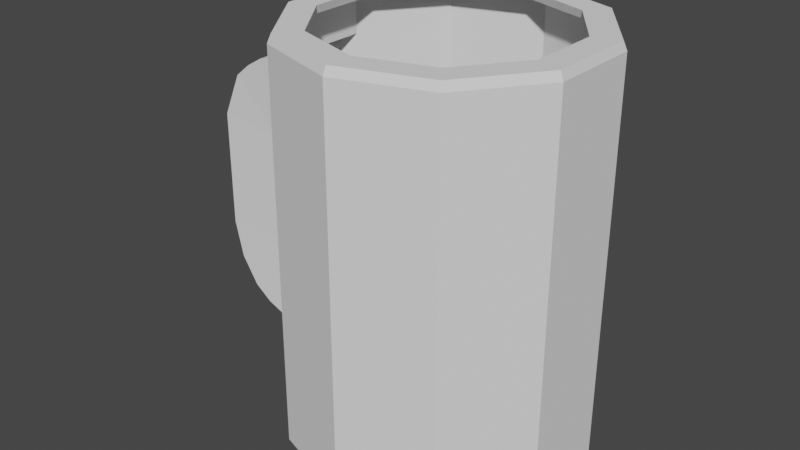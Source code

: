 # Source: kubek.blend  (saved by Blender 2.80.75; exported with 4.5.12 LTS)
import bpy
from mathutils import Matrix  # noqa: F401  (used for matrix-valued properties, if any)

bpy.ops.wm.read_factory_settings(use_empty=True)
scene = bpy.context.scene
scene.name = 'Scene'

# ---- collections
col_collection = bpy.data.collections.new('Collection'); scene.collection.children.link(col_collection)

# ---- world
world_world = bpy.data.worlds.new('World'); scene.world = world_world
world_world.use_nodes = True; world_world.node_tree.nodes.clear()
_N = world_world.node_tree.nodes; _L = world_world.node_tree.links
n0 = _N.new('ShaderNodeOutputWorld'); n0.name = 'World Output'; n0.location = (300, 300)
n1 = _N.new('ShaderNodeBackground'); n1.name = 'Background'; n1.location = (10, 300)
n1.inputs[0].default_value = (0.05088, 0.05088, 0.05088, 1.0)
_L.new(n1.outputs[0], n0.inputs[0])
n0.is_active_output = True
world_world.color = (0.05088, 0.05088, 0.05088)
world_world.use_sun_shadow = False
world_world.sun_shadow_jitter_overblur = 0.0

# ---- meshes
me_circle = bpy.data.meshes.new('Circle')
me_circle.from_pydata([(-0.1872, 0.2484, -0.1823), (-0.006795, 0.307, -0.1823), (-0.2987, 0.09493, -0.1823), (-0.2987, -0.09476, -0.1823), (-0.1872, -0.2482, -0.1823), (-0.006794, -0.3068, -0.1823), (0.1736, -0.2482, -0.1823), (0.2851, -0.09476, -0.1823), (0.2851, 0.09493, -0.1823), (0.1736, 0.2484, -0.1823), (-0.1804, 0.239, -0.2047), (-0.006795, 0.2955, -0.2047), (-0.2877, 0.09136, -0.2047), (-0.2877, -0.09119, -0.2047), (-0.1804, -0.2389, -0.2047), (-0.006794, -0.2953, -0.2047), (0.1668, -0.2389, -0.2047), (0.2741, -0.09119, -0.2047), (0.2741, 0.09136, -0.2047), (0.1668, 0.239, -0.2047), (-0.1537, 0.2023, 0.6241), (-0.006795, 0.2501, 0.6241), (-0.2446, 0.07734, 0.6241), (-0.2446, -0.07717, 0.6241), (-0.1537, -0.2022, 0.6241), (-0.006795, -0.2499, 0.6241), (0.1402, -0.2022, 0.6241), (0.231, -0.07717, 0.6241), (0.231, 0.07734, 0.6241), (0.1402, 0.2023, 0.6241), (-0.006794, -0.3068, 0.6241), (-0.1872, -0.2482, 0.6241), (-0.2987, 0.09493, 0.6241), (-0.2987, -0.09476, 0.6241), (-0.1872, 0.2484, 0.6241), (-0.006795, 0.307, 0.6241), (0.1736, -0.2482, 0.6241), (0.2851, -0.09476, 0.6241), (0.2851, 0.09493, 0.6241), (0.1736, 0.2484, 0.6241), (-0.006794, -0.3068, 0.5368), (-0.1872, -0.2482, 0.5368), (-0.2987, -0.09476, 0.5368), (-0.2987, 0.09493, 0.5368), (-0.006795, 0.307, 0.5368), (0.1736, 0.2484, 0.5368), (0.1736, -0.2482, 0.5368), (0.2851, -0.09476, 0.5368), (0.2851, 0.09493, 0.5368), (-0.1872, 0.2484, 0.5368), (-0.006794, -0.3068, 0.3682), (-0.1872, -0.2482, 0.3682), (-0.2965, -0.09259, 0.3682), (-0.006795, 0.307, 0.3682), (0.1736, -0.2482, 0.3682), (0.2851, -0.09476, 0.3682), (0.2851, 0.09493, 0.3682), (-0.1872, 0.2484, 0.3682), (-0.2939, 0.09637, 0.3682), (0.1736, 0.2484, 0.3682), (-0.3347, 0.06152, 0.3833), (-0.3524, 0.06883, 0.5181), (-0.3524, -0.06865, 0.5181), (-0.3347, -0.06135, 0.3833), (-0.3442, 0.06152, 0.3812), (-0.3984, 0.06883, 0.5069), (-0.3984, -0.06865, 0.5069), (-0.3442, -0.06135, 0.3812), (-0.358, 0.06152, 0.3751), (-0.4347, 0.06883, 0.4854), (-0.4347, -0.06865, 0.4854), (-0.358, -0.06135, 0.3751), (-0.373, 0.06152, 0.3673), (-0.4673, 0.06883, 0.4585), (-0.4673, -0.06865, 0.4585), (-0.373, -0.06135, 0.3673), (-0.3856, 0.06152, 0.3516), (-0.5064, 0.06883, 0.3685), (-0.5064, -0.06865, 0.3685), (-0.3856, -0.06135, 0.3516), (-0.3844, 0.06152, 0.1282), (-0.5058, 0.06883, 0.126), (-0.5058, -0.06865, 0.126), (-0.3844, -0.06135, 0.1282), (-0.3777, 0.06152, 0.1104), (-0.4874, 0.06883, 0.04857), (-0.4874, -0.06865, 0.04857), (-0.3777, -0.06135, 0.1104), (-0.3691, 0.06152, 0.09763), (-0.4511, 0.06883, -0.008681), (-0.4511, -0.06865, -0.008681), (-0.3691, -0.06135, 0.09763), (-0.3611, 0.06152, 0.09103), (-0.4137, 0.06883, -0.03651), (-0.4137, -0.06865, -0.03651), (-0.3611, -0.06135, 0.09103), (-0.3412, 0.06152, 0.0774), (-0.363, 0.06883, -0.05736), (-0.363, -0.06865, -0.05736), (-0.3412, -0.06135, 0.0774), (-0.2827, 0.06152, 0.09282), (-0.2874, 0.06883, -0.04194), (-0.2874, -0.06865, -0.04194), (-0.2827, -0.06135, 0.09282), (-0.1503, 0.1976, 0.641), (-0.006795, 0.2442, 0.641), (-0.2389, 0.07552, 0.641), (-0.2389, -0.07534, 0.641), (-0.1503, -0.1974, 0.641), (-0.006795, -0.244, 0.641), (0.1367, -0.1974, 0.641), (0.2254, -0.07534, 0.641), (0.2254, 0.07552, 0.641), (0.1367, 0.1976, 0.641), (-0.006794, -0.2996, 0.641), (-0.1829, -0.2424, 0.641), (-0.2918, 0.09269, 0.641), (-0.2918, -0.09252, 0.641), (-0.1829, 0.2425, 0.641), (-0.006795, 0.2998, 0.641), (0.1693, -0.2424, 0.641), (0.2782, -0.09252, 0.641), (0.2782, 0.09269, 0.641), (0.1693, 0.2425, 0.641)], [], [(46, 36, 30, 40), (40, 30, 31, 41), (1, 11, 10, 0), (7, 17, 18, 8), (4, 14, 15, 5), (0, 10, 12, 2), (8, 18, 19, 9), (5, 15, 16, 6), (2, 12, 13, 3), (9, 19, 11, 1), (6, 16, 17, 7), (3, 13, 14, 4), (41, 31, 33, 42), (42, 33, 32, 43), (44, 35, 39, 45), (27, 111, 112, 28), (34, 118, 119, 35), (38, 122, 121, 37), (26, 110, 111, 27), (37, 121, 120, 36), (25, 109, 110, 26), (36, 120, 114, 30), (24, 108, 109, 25), (30, 114, 115, 31), (23, 107, 108, 24), (47, 37, 36, 46), (48, 38, 37, 47), (49, 34, 35, 44), (45, 39, 38, 48), (43, 32, 34, 49), (58, 43, 49, 57), (59, 45, 48, 56), (57, 49, 44, 53), (56, 48, 47, 55), (55, 47, 46, 54), (53, 44, 45, 59), (42, 62, 63, 52), (51, 41, 42, 52), (50, 40, 41, 51), (54, 46, 40, 50), (6, 54, 50, 5), (5, 50, 51, 4), (4, 51, 52, 3), (3, 52, 58, 2), (1, 53, 59, 9), (7, 55, 54, 6), (8, 56, 55, 7), (0, 57, 53, 1), (9, 59, 56, 8), (2, 58, 57, 0), (72, 76, 77, 73), (52, 63, 60, 58), (43, 61, 62, 42), (58, 60, 61, 43), (63, 67, 64, 60), (61, 65, 66, 62), (71, 75, 72, 68), (67, 71, 68, 64), (65, 69, 70, 66), (101, 97, 96, 100), (75, 79, 76, 72), (69, 73, 74, 70), (65, 64, 68, 69), (73, 77, 78, 74), (79, 83, 80, 76), (77, 81, 82, 78), (87, 91, 88, 84), (83, 87, 84, 80), (81, 85, 86, 82), (77, 76, 80, 81), (85, 89, 90, 86), (95, 99, 96, 92), (91, 95, 92, 88), (89, 93, 94, 90), (93, 97, 98, 94), (99, 103, 100, 96), (102, 103, 99, 98), (68, 72, 73, 69), (81, 80, 84, 85), (75, 71, 70, 74), (92, 96, 97, 93), (87, 83, 82, 86), (99, 95, 94, 98), (60, 64, 65, 61), (79, 78, 82, 83), (71, 67, 66, 70), (89, 88, 92, 93), (79, 75, 74, 78), (98, 97, 101, 102), (62, 66, 67, 63), (91, 90, 94, 95), (84, 88, 89, 85), (91, 87, 86, 90), (109, 114, 120, 110), (108, 115, 114, 109), (107, 117, 115, 108), (106, 116, 117, 107), (110, 120, 121, 111), (111, 121, 122, 112), (105, 119, 118, 104), (112, 122, 123, 113), (104, 118, 116, 106), (113, 123, 119, 105), (39, 123, 122, 38), (21, 105, 104, 20), (32, 116, 118, 34), (28, 112, 113, 29), (35, 119, 123, 39), (20, 104, 106, 22), (33, 117, 116, 32), (29, 113, 105, 21), (22, 106, 107, 23), (31, 115, 117, 33)])
_uv = me_circle.uv_layers.new(name='UVMap')
_uv.uv.foreach_set('vector', [0.0, 0.0, 0.0, 0.0, 0.0, 0.0, 0.0, 0.0, 0.0, 0.0, 0.0, 0.0, 0.0, 0.0, 0.0, 0.0, 0.0, 0.0, 0.0, 0.0, 0.0, 0.0, 0.0, 0.0, 0.0, 0.0, 0.0, 0.0, 0.0, 0.0, 0.0, 0.0, 0.0, 0.0, 0.0, 0.0, 0.0, 0.0, 0.0, 0.0, 0.0, 0.0, 0.0, 0.0, 0.0, 0.0, 0.0, 0.0, 0.0, 0.0, 0.0, 0.0, 0.0, 0.0, 0.0, 0.0, 0.0, 0.0, 0.0, 0.0, 0.0, 0.0, 0.0, 0.0, 0.0, 0.0, 0.0, 0.0, 0.0, 0.0, 0.0, 0.0, 0.0, 0.0, 0.0, 0.0, 0.0, 0.0, 0.0, 0.0, 0.0, 0.0, 0.0, 0.0, 0.0, 0.0, 0.0, 0.0, 0.0, 0.0, 0.0, 0.0, 0.0, 0.0, 0.0, 0.0, 0.0, 0.0, 0.0, 0.0, 0.0, 0.0, 0.0, 0.0, 0.0, 0.0, 0.0, 0.0, 0.0, 0.0, 0.0, 0.0, 0.0, 0.0, 0.0, 0.0, 0.0, 0.0, 0.0, 0.0, 0.0, 0.0, 0.0, 0.0, 0.0, 0.0, 0.0, 0.0, 0.0, 0.0, 0.0, 0.0, 0.0, 0.0, 0.0, 0.0, 0.0, 0.0, 0.0, 0.0, 0.0, 0.0, 0.0, 0.0, 0.0, 0.0, 0.0, 0.0, 0.0, 0.0, 0.0, 0.0, 0.0, 0.0, 0.0, 0.0, 0.0, 0.0, 0.0, 0.0, 0.0, 0.0, 0.0, 0.0, 0.0, 0.0, 0.0, 0.0, 0.0, 0.0, 0.0, 0.0, 0.0, 0.0, 0.0, 0.0, 0.0, 0.0, 0.0, 0.0, 0.0, 0.0, 0.0, 0.0, 0.0, 0.0, 0.0, 0.0, 0.0, 0.0, 0.0, 0.0, 0.0, 0.0, 0.0, 0.0, 0.0, 0.0, 0.0, 0.0, 0.0, 0.0, 0.0, 0.0, 0.0, 0.0, 0.0, 0.0, 0.0, 0.0, 0.0, 0.0, 0.0, 0.0, 0.0, 0.0, 0.0, 0.0, 0.0, 0.0, 0.0, 0.0, 0.0, 0.0, 0.0, 0.0, 0.0, 0.0, 0.0, 0.0, 0.0, 0.0, 0.0, 0.0, 0.0, 0.0, 0.0, 0.0, 0.0, 0.0, 0.0, 0.0, 0.0, 0.0, 0.0, 0.0, 0.0, 0.0, 0.0, 0.0, 0.0, 0.0, 0.0, 0.0, 0.0, 0.0, 0.0, 0.0, 0.0, 0.0, 0.0, 0.0, 0.0, 0.0, 0.0, 0.0, 0.0, 0.0, 0.0, 0.0, 0.0, 0.0, 0.0, 0.0, 0.0, 0.0, 0.0, 0.0, 0.0, 0.0, 0.0, 0.0, 0.0, 0.0, 0.0, 0.0, 0.0, 0.0, 0.0, 0.0, 0.0, 0.0, 0.0, 0.0, 0.0, 0.0, 0.0, 0.0, 0.0, 0.0, 0.0, 0.0, 0.0, 0.0, 0.0, 0.0, 0.0, 0.0, 0.0, 0.0, 0.0, 0.0, 0.0, 0.0, 0.0, 0.0, 0.0, 0.0, 0.0, 0.0, 0.0, 0.0, 0.0, 0.0, 0.0, 0.0, 0.0, 0.0, 0.0, 0.0, 0.0, 0.0, 0.0, 0.0, 0.0, 0.0, 0.0, 0.0, 0.0, 0.0, 0.0, 0.0, 0.0, 0.0, 0.0, 0.0, 0.0, 0.0, 0.0, 0.0, 0.0, 0.0, 0.0, 0.0, 0.0, 0.0, 0.0, 0.0, 0.0, 0.0, 0.0, 0.0, 0.0, 0.0, 0.0, 0.0, 0.0, 0.0, 0.0, 0.0, 0.0, 0.0, 0.0, 0.0, 0.0, 0.0, 0.0, 0.0, 0.0, 0.0, 0.0, 0.0, 0.0, 0.0, 0.0, 0.0, 0.0, 0.0, 0.0, 0.0, 0.0, 0.0, 0.0, 0.0, 0.0, 0.0, 0.0, 0.0, 0.0, 0.0, 0.0, 0.0, 0.0, 0.0, 0.0, 0.0, 0.0, 0.0, 0.0, 0.0, 0.0, 0.0, 0.0, 0.0, 0.0, 0.0, 0.0, 0.0, 0.0, 0.0, 0.0, 0.0, 0.0, 0.0, 0.0, 0.0, 0.0, 0.0, 0.0, 0.0, 0.0, 0.0, 0.0, 0.0, 0.0, 0.0, 0.0, 0.0, 0.0, 0.0, 0.0, 0.0, 0.0, 0.0, 0.0, 0.0, 0.0, 0.0, 0.0, 0.0, 0.0, 0.0, 0.0, 0.0, 0.0, 0.0, 0.0, 0.0, 0.0, 0.0, 0.0, 0.0, 0.0, 0.0, 0.0, 0.0, 0.0, 0.0, 0.0, 0.0, 0.0, 0.0, 0.0, 0.0, 0.0, 0.0, 0.0, 0.0, 0.0, 0.0, 0.0, 0.0, 0.0, 0.0, 0.0, 0.0, 0.0, 0.0, 0.0, 0.0, 0.0, 0.0, 0.0, 0.0, 0.0, 0.0, 0.0, 0.0, 0.0, 0.0, 0.0, 0.0, 0.0, 0.0, 0.0, 0.0, 0.0, 0.0, 0.0, 0.0, 0.0, 0.0, 0.0, 0.0, 0.0, 0.0, 0.0, 0.0, 0.0, 0.0, 0.0, 0.0, 0.0, 0.0, 0.0, 0.0, 0.0, 0.0, 0.0, 0.0, 0.0, 0.0, 0.0, 0.0, 0.0, 0.0, 0.0, 0.0, 0.0, 0.0, 0.0, 0.0, 0.0, 0.0, 0.0, 0.0, 0.0, 0.0, 0.0, 0.0, 0.0, 0.0, 0.0, 0.0, 0.0, 0.0, 0.0, 0.0, 0.0, 0.0, 0.0, 0.0, 0.0, 0.0, 0.0, 0.0, 0.0, 0.0, 0.0, 0.0, 0.0, 0.0, 0.0, 0.0, 0.0, 0.0, 0.0, 0.0, 0.0, 0.0, 0.0, 0.0, 0.0, 0.0, 0.0, 0.0, 0.0, 0.0, 0.0, 0.0, 0.0, 0.0, 0.0, 0.0, 0.0, 0.0, 0.0, 0.0, 0.0, 0.0, 0.0, 0.0, 0.0, 0.0, 0.0, 0.0, 0.0, 0.0, 0.0, 0.0, 0.0, 0.0, 0.0, 0.0, 0.0, 0.0, 0.0, 0.0, 0.0, 0.0, 0.0, 0.0, 0.0, 0.0, 0.0, 0.0, 0.0, 0.0, 0.0, 0.0, 0.0, 0.0, 0.0, 0.0, 0.0, 0.0, 0.0, 0.0, 0.0, 0.0, 0.0, 0.0, 0.0, 0.0, 0.0, 0.0, 0.0, 0.0, 0.0, 0.0, 0.0, 0.0, 0.0, 0.0, 0.0, 0.0, 0.0, 0.0, 0.0, 0.0, 0.0, 0.0, 0.0, 0.0, 0.0, 0.0, 0.0, 0.0, 0.0, 0.0, 0.0, 0.0, 0.0, 0.0, 0.0, 0.0, 0.0, 0.0, 0.0, 0.0, 0.0, 0.0, 0.0, 0.0, 0.0, 0.0, 0.0, 0.0, 0.0, 0.0, 0.0, 0.0, 0.0, 0.0, 0.0, 0.0, 0.0, 0.0, 0.0, 0.0, 0.0, 0.0, 0.0, 0.0, 0.0, 0.0, 0.0, 0.0, 0.0, 0.0, 0.0, 0.0, 0.0, 0.0, 0.0, 0.0, 0.0, 0.0, 0.0, 0.0, 0.0, 0.0, 0.0, 0.0, 0.0, 0.0, 0.0, 0.0, 0.0, 0.0, 0.0, 0.0, 0.0, 0.0, 0.0, 0.0, 0.0, 0.0, 0.0, 0.0, 0.0, 0.0, 0.0, 0.0, 0.0, 0.0, 0.0, 0.0, 0.0, 0.0, 0.0, 0.0, 0.0, 0.0, 0.0, 0.0, 0.0, 0.0, 0.0, 0.0, 0.0, 0.0, 0.0, 0.0, 0.0, 0.0, 0.0, 0.0, 0.0, 0.0, 0.0, 0.0, 0.0, 0.0, 0.0, 0.0, 0.0, 0.0, 0.0, 0.0, 0.0, 0.0, 0.0, 0.0, 0.0, 0.0, 0.0, 0.0, 0.0, 0.0, 0.0, 0.0, 0.0, 0.0, 0.0, 0.0, 0.0, 0.0, 0.0, 0.0, 0.0, 0.0, 0.0, 0.0, 0.0, 0.0, 0.0, 0.0, 0.0, 0.0, 0.0, 0.0, 0.0, 0.0, 0.0, 0.0, 0.0, 0.0, 0.0, 0.0, 0.0, 0.0, 0.0, 0.0, 0.0, 0.0, 0.0, 0.0, 0.0, 0.0, 0.0, 0.0, 0.0, 0.0, 0.0, 0.0, 0.0, 0.0, 0.0, 0.0, 0.0, 0.0, 0.0, 0.0, 0.0, 0.0, 0.0, 0.0, 0.0, 0.0, 0.0, 0.0, 0.0, 0.0, 0.0, 0.0, 0.0, 0.0, 0.0, 0.0, 0.0, 0.0, 0.0, 0.0, 0.0, 0.0, 0.0, 0.0, 0.0, 0.0, 0.0, 0.0, 0.0, 0.0, 0.0, 0.0, 0.0, 0.0, 0.0, 0.0, 0.0, 0.0, 0.0, 0.0, 0.0, 0.0, 0.0, 0.0, 0.0, 0.0, 0.0, 0.0, 0.0, 0.0, 0.0, 0.0, 0.0, 0.0, 0.0, 0.0, 0.0, 0.0, 0.0, 0.0])
me_circle.use_remesh_preserve_volume = False
me_circle.use_remesh_preserve_attributes = False
me_circle.use_mirror_vertex_groups = False
me_circle.update()

# ---- objects
ob_circle = bpy.data.objects.new('Circle', me_circle)

# ---- transforms, parenting, visibility, modifiers, constraints
ob_circle.location = (0.0, 0.0, 0.0)
ob_circle.lineart.crease_threshold = 0.0

# ---- collection membership
col_collection.objects.link(ob_circle)

# ---- scene / render settings (as saved in the file)
scene.frame_start = 1; scene.frame_end = 250; scene.frame_set(1)
scene.render.engine = 'BLENDER_EEVEE_NEXT'
scene.cycles.use_denoising = False
scene.cycles.samples = 128
scene.cycles.sampling_pattern = 'TABULATED_SOBOL'
scene.cycles.use_adaptive_sampling = False
scene.cycles.use_light_tree = False
scene.view_settings.view_transform = 'Filmic'
bpy.context.view_layer.update()

# ---- added for rendering (the .blend has no active camera and no usable light): camera, sun
cam_auto = bpy.data.cameras.new('AutoCamera')
cam_auto.lens = 50.0
cam_auto.sensor_width = 36.0
cam_auto.clip_end = 1000.0
ob_auto_camera = bpy.data.objects.new('AutoCamera', cam_auto)
scene.collection.objects.link(ob_auto_camera)
ob_auto_camera.location = (1.10221, -1.45536, 1.18847)
ob_auto_camera.rotation_euler = (1.09748, -7.21219e-08, 0.694738)
scene.camera = ob_auto_camera
light_auto_sun = bpy.data.lights.new('AutoSun', 'SUN')
light_auto_sun.energy = 3.0
light_auto_sun.angle = 0.0523599
ob_auto_sun = bpy.data.objects.new('AutoSun', light_auto_sun)
scene.collection.objects.link(ob_auto_sun)
ob_auto_sun.rotation_euler = (0.872665, 0.174533, 0.523599)
bpy.context.view_layer.update()
